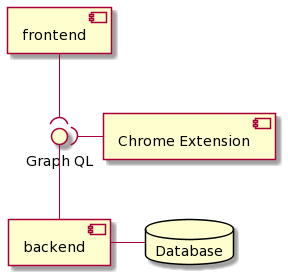

The diagram above was rendered by PlantUML. Its source (embedded in the PNG):
@startuml
interface gql as "Graph QL"
database db as "Database"

[backend] -up- gql
[frontend] -down-( gql
[Chrome Extension] -left-( gql
[backend] - db
@enduml